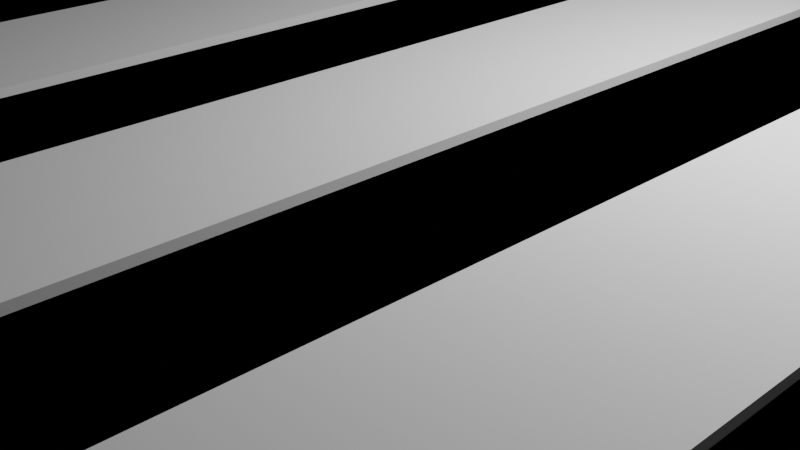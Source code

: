 # Source: Mixer.blend  (saved by Blender 3.0.42; exported with 4.5.12 LTS)
import bpy
from mathutils import Matrix  # noqa: F401  (used for matrix-valued properties, if any)

bpy.ops.wm.read_factory_settings(use_empty=True)
scene = bpy.context.scene
scene.name = 'Scene'

# ---- collections
col_collection = bpy.data.collections.new('Collection'); scene.collection.children.link(col_collection)
col_collection_2 = bpy.data.collections.new('Collection 2'); scene.collection.children.link(col_collection_2)

# ---- world
world_world = bpy.data.worlds.new('World'); scene.world = world_world
world_world.use_nodes = True; world_world.node_tree.nodes.clear()
_N = world_world.node_tree.nodes; _L = world_world.node_tree.links
n0 = _N.new('ShaderNodeOutputWorld'); n0.name = 'World Output'; n0.location = (300, 300)
n1 = _N.new('ShaderNodeBackground'); n1.name = 'Background'; n1.location = (10, 300)
n1.inputs[0].default_value = (0.05088, 0.05088, 0.05088, 1.0)
_L.new(n1.outputs[0], n0.inputs[0])
n0.is_active_output = True
world_world.color = (0.05088, 0.05088, 0.05088)
world_world.use_sun_shadow = False
world_world.sun_shadow_jitter_overblur = 0.0

# ---- cameras
cam_camera = bpy.data.cameras.new('Camera')
cam_camera.clip_end = 100.0
cam_camera.ortho_scale = 7.314

# ---- lights
light_light = bpy.data.lights.new('Light', 'POINT')
light_light.transmission_factor = 0.0
light_light.energy = 1000.0
light_light.shadow_soft_size = 0.1
light_light.shadow_maximum_resolution = 0.006
light_light.use_absolute_resolution = True

# ---- meshes
me_plane = bpy.data.meshes.new('Plane')
me_plane.from_pydata([(-0.859, -7.252, 0.0), (0.859, -7.252, 0.0), (-0.859, 7.252, 0.0), (0.859, 7.252, 0.0), (-0.859, -7.252, 2.077), (0.859, -7.252, 2.077), (-0.859, 7.252, 2.077), (0.859, 7.252, 2.077)], [], [(0, 2, 3, 1), (4, 5, 7, 6), (2, 0, 4, 6), (3, 2, 6, 7), (0, 1, 5, 4), (1, 3, 7, 5)])
_uv = me_plane.uv_layers.new(name='UVMap')
_uv.uv.foreach_set('vector', [0.0, 0.0, 0.0, 1.0, 1.0, 1.0, 1.0, 0.0, 0.0, 0.0, 1.0, 0.0, 1.0, 1.0, 0.0, 1.0, 0.0, 1.0, 0.0, 0.0, 0.0, 0.0, 0.0, 1.0, 1.0, 1.0, 0.0, 1.0, 0.0, 1.0, 1.0, 1.0, 0.0, 0.0, 1.0, 0.0, 1.0, 0.0, 0.0, 0.0, 1.0, 0.0, 1.0, 1.0, 1.0, 1.0, 1.0, 0.0])
me_plane.use_remesh_fix_poles = True
me_plane.use_remesh_preserve_attributes = False
me_plane.update()
me_plane_007 = bpy.data.meshes.new('Plane.007')
me_plane_007.from_pydata([(-6.068, -8.793, 1.999), (-6.767, -8.095, 1.999), (-6.284, -8.759, 1.999), (-6.479, -8.659, 1.999), (-6.633, -8.505, 1.999), (-6.732, -8.31, 1.999), (6.767, -8.095, 1.999), (6.068, -8.793, 1.999), (6.732, -8.31, 1.999), (6.633, -8.505, 1.999), (6.284, -8.759, 1.999), (-6.767, 8.095, 1.999), (-6.068, 8.793, 1.999), (-6.732, 8.31, 1.999), (-6.633, 8.505, 1.999), (-6.479, 8.659, 1.999), (-6.284, 8.759, 1.999), (6.068, 8.793, 1.999), (6.767, 8.095, 1.999), (6.284, 8.759, 1.999), (6.479, 8.659, 1.999), (6.633, 8.505, 1.999), (6.732, 8.31, 1.999), (-6.068, 8.793, 1.694), (-6.767, 8.095, 1.694), (-6.284, 8.759, 1.694), (-6.479, 8.659, 1.694), (-6.633, 8.505, 1.694), (-6.732, 8.31, 1.694), (-6.767, -8.095, 1.694), (-6.068, -8.793, 1.694), (-6.732, -8.31, 1.694), (-6.633, -8.505, 1.694), (-6.479, -8.659, 1.694), (-6.284, -8.759, 1.694), (6.068, -8.793, 1.694), (6.767, -8.095, 1.694), (6.284, -8.759, 1.694), (6.479, -8.659, 1.694), (6.633, -8.505, 1.694), (6.732, -8.31, 1.694), (6.767, 8.095, 1.694), (6.068, 8.793, 1.694), (6.732, 8.31, 1.694), (6.633, 8.505, 1.694), (6.479, 8.659, 1.694), (6.284, 8.759, 1.694), (-6.206, 8.157, 1.999), (-6.206, -8.371, 1.999), (6.206, 8.157, 1.999), (6.206, -8.371, 1.999), (6.481, -8.656, 1.999), (-6.284, -8.759, 4.308), (-6.068, -8.793, 4.308), (-6.479, -8.659, 4.308), (-6.633, -8.505, 4.308), (-6.732, -8.31, 4.308), (-6.767, -8.095, 4.308), (-6.068, 8.793, 4.308), (-6.284, 8.759, 4.308), (-6.479, 8.659, 4.308), (-6.633, 8.505, 4.308), (-6.732, 8.31, 4.308), (-6.767, 8.095, 4.308), (6.767, 8.095, 4.308), (6.732, 8.31, 4.308), (6.633, 8.505, 4.308), (6.479, 8.659, 4.308), (6.284, 8.759, 4.308), (6.068, 8.793, 4.308), (6.732, -8.31, 4.308), (6.767, -8.095, 4.308), (6.633, -8.505, 4.308), (6.481, -8.656, 4.308), (6.068, -8.793, 4.308), (6.284, -8.759, 4.308), (6.397, 7.992, 4.308), (6.397, -7.993, 4.308), (-6.397, 7.992, 4.308), (-6.206, 8.157, 4.308), (-6.397, -7.993, 4.308), (-6.206, -8.371, 4.308), (-5.992, 8.397, 4.308), (-5.992, -8.55, 4.308), (6.206, 8.157, 4.308), (6.206, -8.371, 4.308), (5.992, 8.397, 4.308), (5.992, -8.55, 4.308), (-6.397, 8.397, 4.308), (-6.396, -8.547, 4.308), (6.397, 8.397, 4.308), (6.397, -8.55, 4.308), (-6.397, 7.992, 4.44), (-6.206, 8.157, 4.44), (-6.397, -7.993, 4.44), (-6.206, -8.371, 4.44), (-5.992, -8.55, 4.44), (6.206, 8.157, 4.44), (6.206, -8.371, 4.44), (5.992, -8.55, 4.44), (-6.396, -8.547, 4.44), (5.992, 8.397, 4.44), (-5.992, 8.397, 4.44), (-6.397, 8.397, 4.44), (6.397, 8.397, 4.44), (6.397, 7.992, 4.44), (6.397, -7.993, 4.44), (6.397, -8.55, 4.44)], [], [(0, 7, 35, 30), (9, 51, 73, 72), (18, 6, 71, 64), (6, 18, 41, 36), (17, 12, 23, 42), (0, 30, 34, 2), (2, 34, 33, 3), (3, 33, 32, 4), (4, 32, 31, 5), (5, 31, 29, 1), (23, 12, 16, 25), (25, 16, 15, 26), (26, 15, 14, 27), (27, 14, 13, 28), (28, 13, 11, 24), (41, 18, 22, 43), (43, 22, 21, 44), (44, 21, 20, 45), (45, 20, 19, 46), (46, 19, 17, 42), (6, 36, 40, 8), (8, 40, 39, 9), (9, 39, 38, 51), (51, 38, 37, 10), (10, 37, 35, 7), (11, 1, 29, 24), (50, 49, 84, 85), (13, 14, 61, 62), (50, 48, 47, 49), (0, 2, 52, 53), (12, 17, 69, 58), (20, 21, 66, 67), (48, 50, 85, 81), (5, 1, 57, 56), (7, 0, 53, 74), (49, 47, 79, 84), (8, 9, 72, 70), (14, 15, 60, 61), (1, 11, 63, 57), (21, 22, 65, 66), (4, 5, 56, 55), (47, 48, 81, 79), (6, 8, 70, 71), (15, 16, 59, 60), (10, 7, 74, 75), (22, 18, 64, 65), (3, 4, 55, 54), (17, 19, 68, 69), (51, 10, 75, 73), (30, 35, 37, 38, 39, 40, 36, 41, 43, 44, 45, 46, 42, 23, 25, 26, 27, 28, 24, 29, 31, 32, 33, 34), (88, 61, 60), (91, 77, 73), (80, 57, 63, 78), (80, 89, 55, 56, 57), (86, 82, 58, 69), (89, 80, 94, 100), (81, 85, 98, 95), (90, 86, 69, 68, 67), (73, 77, 71, 70, 72), (77, 91, 107, 106), (82, 88, 60, 59, 58), (83, 89, 100, 96), (84, 79, 93, 97), (80, 78, 92, 94), (82, 86, 101, 102), (78, 63, 62, 61, 88), (71, 77, 76, 64), (64, 76, 90, 66, 65), (66, 90, 67), (90, 76, 105, 104), (74, 53, 83, 87), (75, 74, 87, 91, 73), (53, 52, 54, 83), (54, 55, 89, 83), (19, 20, 67, 68), (11, 13, 62, 63), (2, 3, 54, 52), (16, 12, 58, 59), (99, 96, 95, 98), (106, 98, 97, 105), (95, 94, 92, 93), (96, 100, 94, 95), (93, 92, 103, 102), (97, 93, 102, 101), (105, 97, 101, 104), (107, 99, 98, 106), (85, 84, 97, 98), (86, 90, 104, 101), (87, 83, 96, 99), (79, 81, 95, 93), (78, 88, 103, 92), (91, 87, 99, 107), (76, 77, 106, 105), (88, 82, 102, 103)])
_uv = me_plane_007.uv_layers.new(name='UVMap')
_uv.uv.foreach_set('vector', [0.05159, 0.0, 0.9484, 0.0, 0.9484, 0.0, 0.05159, 0.0, 0.9967, 0.01637, 0.9787, 0.002528, 0.9787, 0.002528, 0.9967, 0.01637, 1.0, 0.9603, 1.0, 0.0397, 1.0, 0.0397, 1.0, 0.9603, 1.0, 0.0397, 1.0, 0.9603, 1.0, 0.9603, 1.0, 0.0397, 0.9484, 1.0, 0.05159, 1.0, 0.05159, 1.0, 0.9484, 1.0, 0.05159, 0.0, 0.05159, 0.0, 0.03565, 0.0006477, 0.03565, 0.0006477, 0.03565, 0.0006477, 0.03565, 0.0006477, 0.02127, 0.002528, 0.02127, 0.002528, 0.02127, 0.002528, 0.02127, 0.002528, 0.003284, 0.01637, 0.003284, 0.01637, 0.003284, 0.01637, 0.003284, 0.01637, 0.0008417, 0.02743, 0.0008417, 0.02743, 0.0008417, 0.02743, 0.0008417, 0.02743, 0.0, 0.0397, 0.0, 0.0397, 0.05159, 1.0, 0.05159, 1.0, 0.03565, 0.9994, 0.03565, 0.9994, 0.03565, 0.9994, 0.03565, 0.9994, 0.02127, 0.9975, 0.02127, 0.9975, 0.02127, 0.9975, 0.02127, 0.9975, 0.003284, 0.9836, 0.003284, 0.9836, 0.003284, 0.9836, 0.003284, 0.9836, 0.0008417, 0.9726, 0.0008417, 0.9726, 0.0008417, 0.9726, 0.0008417, 0.9726, 0.0, 0.9603, 0.0, 0.9603, 1.0, 0.9603, 1.0, 0.9603, 0.9992, 0.9726, 0.9992, 0.9726, 0.9992, 0.9726, 0.9992, 0.9726, 0.9967, 0.9836, 0.9967, 0.9836, 0.9967, 0.9836, 0.9967, 0.9836, 0.9787, 0.9975, 0.9787, 0.9975, 0.9787, 0.9975, 0.9787, 0.9975, 0.9644, 0.9994, 0.9644, 0.9994, 0.9644, 0.9994, 0.9644, 0.9994, 0.9484, 1.0, 0.9484, 1.0, 1.0, 0.0397, 1.0, 0.0397, 0.9992, 0.02743, 0.9992, 0.02743, 0.9992, 0.02743, 0.9992, 0.02743, 0.9967, 0.01637, 0.9967, 0.01637, 0.9967, 0.01637, 0.9967, 0.01637, 0.9787, 0.002528, 0.9787, 0.002528, 0.9787, 0.002528, 0.9787, 0.002528, 0.9644, 0.0006477, 0.9644, 0.0006477, 0.9644, 0.0006477, 0.9644, 0.0006477, 0.9484, 0.0, 0.9484, 0.0, 0.0, 0.9603, 0.0, 0.0397, 0.0, 0.0397, 0.0, 0.9603, 0.9484, 0.0397, 0.9484, 0.9603, 0.9484, 0.9603, 0.9484, 0.0397, 0.0008417, 0.9726, 0.003284, 0.9836, 0.003284, 0.9836, 0.0008417, 0.9726, 0.9484, 0.0397, 0.05159, 0.0397, 0.05159, 0.9603, 0.9484, 0.9603, 0.05159, 0.0, 0.03565, 0.0006477, 0.03565, 0.0006477, 0.05159, 0.0, 0.05159, 1.0, 0.9484, 1.0, 0.9484, 1.0, 0.05159, 1.0, 0.9787, 0.9975, 0.9967, 0.9836, 0.9967, 0.9836, 0.9787, 0.9975, 0.05159, 0.0397, 0.9484, 0.0397, 0.9484, 0.0397, 0.05159, 0.0397, 0.0008417, 0.02743, 0.0, 0.0397, 0.0, 0.0397, 0.0008417, 0.02743, 0.9484, 0.0, 0.05159, 0.0, 0.05159, 0.0, 0.9484, 0.0, 0.9484, 0.9603, 0.05159, 0.9603, 0.05159, 0.9603, 0.9484, 0.9603, 0.9992, 0.02743, 0.9967, 0.01637, 0.9967, 0.01637, 0.9992, 0.02743, 0.003284, 0.9836, 0.02127, 0.9975, 0.02127, 0.9975, 0.003284, 0.9836, 0.0, 0.0397, 0.0, 0.9603, 0.0, 0.9603, 0.0, 0.0397, 0.9967, 0.9836, 0.9992, 0.9726, 0.9992, 0.9726, 0.9967, 0.9836, 0.003284, 0.01637, 0.0008417, 0.02743, 0.0008417, 0.02743, 0.003284, 0.01637, 0.05159, 0.9603, 0.05159, 0.0397, 0.05159, 0.0397, 0.05159, 0.9603, 1.0, 0.0397, 0.9992, 0.02743, 0.9992, 0.02743, 1.0, 0.0397, 0.02127, 0.9975, 0.03565, 0.9994, 0.03565, 0.9994, 0.02127, 0.9975, 0.9644, 0.0006477, 0.9484, 0.0, 0.9484, 0.0, 0.9644, 0.0006477, 0.9992, 0.9726, 1.0, 0.9603, 1.0, 0.9603, 0.9992, 0.9726, 0.02127, 0.002528, 0.003284, 0.01637, 0.003284, 0.01637, 0.02127, 0.002528, 0.9484, 1.0, 0.9644, 0.9994, 0.9644, 0.9994, 0.9484, 1.0, 0.9787, 0.002528, 0.9644, 0.0006477, 0.9644, 0.0006477, 0.9787, 0.002528, 0.05159, 0.0, 0.9484, 0.0, 0.9644, 0.0006477, 0.9787, 0.002528, 0.9967, 0.01637, 0.9992, 0.02743, 1.0, 0.0397, 1.0, 0.9603, 0.9992, 0.9726, 0.9967, 0.9836, 0.9787, 0.9975, 0.9644, 0.9994, 0.9484, 1.0, 0.05159, 1.0, 0.03565, 0.9994, 0.02127, 0.9975, 0.003284, 0.9836, 0.0008417, 0.9726, 0.0, 0.9603, 0.0, 0.0397, 0.0008417, 0.02743, 0.003284, 0.01637, 0.02127, 0.002528, 0.03565, 0.0006477, 0.02127, 0.9873, 0.003284, 0.9836, 0.02127, 0.9975, 0.9787, 0.002528, 0.9787, 0.0397, 0.9787, 0.002528, 0.02127, 0.0397, 0.0, 0.0397, 0.0, 0.9603, 0.02127, 0.9603, 0.02127, 0.0397, 0.02127, 0.002528, 0.003284, 0.01637, 0.0008417, 0.02743, 0.0, 0.0397, 0.9484, 0.9836, 0.05159, 0.9836, 0.05159, 1.0, 0.9484, 1.0, 0.02127, 0.002528, 0.02127, 0.0397, 0.02127, 0.0397, 0.02127, 0.002528, 0.05159, 0.0397, 0.9484, 0.0397, 0.9484, 0.0397, 0.05159, 0.0397, 0.9835, 0.9836, 0.9484, 0.9836, 0.9484, 1.0, 0.9644, 0.9994, 0.9787, 0.9975, 0.9787, 0.002528, 0.9787, 0.0397, 1.0, 0.0397, 0.9992, 0.02743, 0.9967, 0.01637, 0.9787, 0.0397, 0.9787, 0.002528, 0.9787, 0.002528, 0.9787, 0.0397, 0.05159, 0.9836, 0.02127, 0.9873, 0.02127, 0.9975, 0.03565, 0.9994, 0.05159, 1.0, 0.05159, 0.007583, 0.02127, 0.002528, 0.02127, 0.002528, 0.05159, 0.007583, 0.9484, 0.9603, 0.05159, 0.9603, 0.05159, 0.9603, 0.9484, 0.9603, 0.02127, 0.0397, 0.02127, 0.9603, 0.02127, 0.9603, 0.02127, 0.0397, 0.05159, 0.9836, 0.9484, 0.9836, 0.9484, 0.9836, 0.05159, 0.9836, 0.02127, 0.9603, 0.0, 0.9603, 0.0008417, 0.9726, 0.003284, 0.9836, 0.02127, 0.9873, 1.0, 0.0397, 0.9787, 0.0397, 0.9787, 0.9603, 1.0, 0.9603, 1.0, 0.9603, 0.9787, 0.9603, 0.9835, 0.9836, 0.9967, 0.9836, 0.9992, 0.9726, 0.9967, 0.9836, 0.9835, 0.9836, 0.9787, 0.9975, 0.9835, 0.9836, 0.9787, 0.9603, 0.9787, 0.9603, 0.9835, 0.9836, 0.9484, 0.0, 0.05159, 0.0, 0.05159, 0.007583, 0.9484, 0.007583, 0.9644, 0.0006477, 0.9484, 0.0, 0.9484, 0.007583, 0.9787, 0.002528, 0.9787, 0.002528, 0.05159, 0.0, 0.03565, 0.0006477, 0.02127, 0.002528, 0.05159, 0.007583, 0.02127, 0.002528, 0.003284, 0.01637, 0.02127, 0.002528, 0.05159, 0.007583, 0.9644, 0.9994, 0.9787, 0.9975, 0.9787, 0.9975, 0.9644, 0.9994, 0.0, 0.9603, 0.0008417, 0.9726, 0.0008417, 0.9726, 0.0, 0.9603, 0.03565, 0.0006477, 0.02127, 0.002528, 0.02127, 0.002528, 0.03565, 0.0006477, 0.03565, 0.9994, 0.05159, 1.0, 0.05159, 1.0, 0.03565, 0.9994, 0.9484, 0.007583, 0.05159, 0.007583, 0.05159, 0.0397, 0.9484, 0.0397, 0.9787, 0.0397, 0.9484, 0.0397, 0.9484, 0.9603, 0.9787, 0.9603, 0.05159, 0.0397, 0.02127, 0.0397, 0.02127, 0.9603, 0.05159, 0.9603, 0.05159, 0.007583, 0.02127, 0.002528, 0.02127, 0.0397, 0.05159, 0.0397, 0.05159, 0.9603, 0.02127, 0.9603, 0.02127, 0.9873, 0.05159, 0.9836, 0.9484, 0.9603, 0.05159, 0.9603, 0.05159, 0.9836, 0.9484, 0.9836, 0.9787, 0.9603, 0.9484, 0.9603, 0.9484, 0.9836, 0.9835, 0.9836, 0.9787, 0.002528, 0.9484, 0.007583, 0.9484, 0.0397, 0.9787, 0.0397, 0.9484, 0.0397, 0.9484, 0.9603, 0.9484, 0.9603, 0.9484, 0.0397, 0.9484, 0.9836, 0.9835, 0.9836, 0.9835, 0.9836, 0.9484, 0.9836, 0.9484, 0.007583, 0.05159, 0.007583, 0.05159, 0.007583, 0.9484, 0.007583, 0.05159, 0.9603, 0.05159, 0.0397, 0.05159, 0.0397, 0.05159, 0.9603, 0.02127, 0.9603, 0.02127, 0.9873, 0.02127, 0.9873, 0.02127, 0.9603, 0.9787, 0.002528, 0.9484, 0.007583, 0.9484, 0.007583, 0.9787, 0.002528, 0.9787, 0.9603, 0.9787, 0.0397, 0.9787, 0.0397, 0.9787, 0.9603, 0.02127, 0.9873, 0.05159, 0.9836, 0.05159, 0.9836, 0.02127, 0.9873])
me_plane_007.use_remesh_fix_poles = True
me_plane_007.use_remesh_preserve_attributes = False
me_plane_007.update()
me_plane_006 = bpy.data.meshes.new('Plane.006')
me_plane_006.from_pydata([(-6.068, -8.793, 1.999), (-6.767, -8.095, 1.999), (-6.284, -8.759, 1.999), (-6.479, -8.659, 1.999), (-6.633, -8.505, 1.999), (-6.732, -8.31, 1.999), (6.767, -8.095, 1.999), (6.068, -8.793, 1.999), (6.732, -8.31, 1.999), (6.633, -8.505, 1.999), (6.479, -8.659, 1.999), (6.284, -8.759, 1.999), (-6.767, 8.095, 1.999), (-6.068, 8.793, 1.999), (-6.732, 8.31, 1.999), (-6.633, 8.505, 1.999), (-6.479, 8.659, 1.999), (-6.284, 8.759, 1.999), (6.068, 8.793, 1.999), (6.767, 8.095, 1.999), (6.284, 8.759, 1.999), (6.479, 8.659, 1.999), (6.633, 8.505, 1.999), (6.732, 8.31, 1.999), (-6.068, 8.793, 1.694), (-6.767, 8.095, 1.694), (-6.284, 8.759, 1.694), (-6.479, 8.659, 1.694), (-6.633, 8.505, 1.694), (-6.732, 8.31, 1.694), (-6.767, -8.095, 1.694), (-6.068, -8.793, 1.694), (-6.732, -8.31, 1.694), (-6.633, -8.505, 1.694), (-6.479, -8.659, 1.694), (-6.284, -8.759, 1.694), (6.068, -8.793, 1.694), (6.767, -8.095, 1.694), (6.284, -8.759, 1.694), (6.479, -8.659, 1.694), (6.633, -8.505, 1.694), (6.732, -8.31, 1.694), (6.767, 8.095, 1.694), (6.068, 8.793, 1.694), (6.732, 8.31, 1.694), (6.633, 8.505, 1.694), (6.479, 8.659, 1.694), (6.284, 8.759, 1.694)], [], [(0, 7, 36, 31), (0, 2, 3, 4, 5, 1, 12, 14, 15, 16, 17, 13, 18, 20, 21, 22, 23, 19, 6, 8, 9, 10, 11, 7), (30, 32, 33, 34, 35, 31, 36, 38, 39, 40, 41, 37, 42, 44, 45, 46, 47, 43, 24, 26, 27, 28, 29, 25), (6, 19, 42, 37), (18, 13, 24, 43), (0, 31, 35, 2), (2, 35, 34, 3), (3, 34, 33, 4), (4, 33, 32, 5), (5, 32, 30, 1), (24, 13, 17, 26), (26, 17, 16, 27), (27, 16, 15, 28), (28, 15, 14, 29), (29, 14, 12, 25), (42, 19, 23, 44), (44, 23, 22, 45), (45, 22, 21, 46), (46, 21, 20, 47), (47, 20, 18, 43), (6, 37, 41, 8), (8, 41, 40, 9), (9, 40, 39, 10), (10, 39, 38, 11), (11, 38, 36, 7), (12, 1, 30, 25)])
_uv = me_plane_006.uv_layers.new(name='UVMap')
_uv.uv.foreach_set('vector', [0.05159, 0.0, 0.9484, 0.0, 0.9484, 0.0, 0.05159, 0.0, 0.05159, 0.0, 0.03565, 0.0006477, 0.02127, 0.002528, 0.003284, 0.01637, 0.0008417, 0.02743, 0.0, 0.0397, 0.0, 0.9603, 0.0008417, 0.9726, 0.003284, 0.9836, 0.02127, 0.9975, 0.03565, 0.9994, 0.05159, 1.0, 0.9484, 1.0, 0.9644, 0.9994, 0.9787, 0.9975, 0.9967, 0.9836, 0.9992, 0.9726, 1.0, 0.9603, 1.0, 0.0397, 0.9992, 0.02743, 0.9967, 0.01637, 0.9787, 0.002528, 0.9644, 0.0006477, 0.9484, 0.0, 0.0, 0.0397, 0.0008417, 0.02743, 0.003284, 0.01637, 0.02127, 0.002528, 0.03565, 0.0006477, 0.05159, 0.0, 0.9484, 0.0, 0.9644, 0.0006477, 0.9787, 0.002528, 0.9967, 0.01637, 0.9992, 0.02743, 1.0, 0.0397, 1.0, 0.9603, 0.9992, 0.9726, 0.9967, 0.9836, 0.9787, 0.9975, 0.9644, 0.9994, 0.9484, 1.0, 0.05159, 1.0, 0.03565, 0.9994, 0.02127, 0.9975, 0.003284, 0.9836, 0.0008417, 0.9726, 0.0, 0.9603, 1.0, 0.0397, 1.0, 0.9603, 1.0, 0.9603, 1.0, 0.0397, 0.9484, 1.0, 0.05159, 1.0, 0.05159, 1.0, 0.9484, 1.0, 0.05159, 0.0, 0.05159, 0.0, 0.03565, 0.0006477, 0.03565, 0.0006477, 0.03565, 0.0006477, 0.03565, 0.0006477, 0.02127, 0.002528, 0.02127, 0.002528, 0.02127, 0.002528, 0.02127, 0.002528, 0.003284, 0.01637, 0.003284, 0.01637, 0.003284, 0.01637, 0.003284, 0.01637, 0.0008417, 0.02743, 0.0008417, 0.02743, 0.0008417, 0.02743, 0.0008417, 0.02743, 0.0, 0.0397, 0.0, 0.0397, 0.05159, 1.0, 0.05159, 1.0, 0.03565, 0.9994, 0.03565, 0.9994, 0.03565, 0.9994, 0.03565, 0.9994, 0.02127, 0.9975, 0.02127, 0.9975, 0.02127, 0.9975, 0.02127, 0.9975, 0.003284, 0.9836, 0.003284, 0.9836, 0.003284, 0.9836, 0.003284, 0.9836, 0.0008417, 0.9726, 0.0008417, 0.9726, 0.0008417, 0.9726, 0.0008417, 0.9726, 0.0, 0.9603, 0.0, 0.9603, 1.0, 0.9603, 1.0, 0.9603, 0.9992, 0.9726, 0.9992, 0.9726, 0.9992, 0.9726, 0.9992, 0.9726, 0.9967, 0.9836, 0.9967, 0.9836, 0.9967, 0.9836, 0.9967, 0.9836, 0.9787, 0.9975, 0.9787, 0.9975, 0.9787, 0.9975, 0.9787, 0.9975, 0.9644, 0.9994, 0.9644, 0.9994, 0.9644, 0.9994, 0.9644, 0.9994, 0.9484, 1.0, 0.9484, 1.0, 1.0, 0.0397, 1.0, 0.0397, 0.9992, 0.02743, 0.9992, 0.02743, 0.9992, 0.02743, 0.9992, 0.02743, 0.9967, 0.01637, 0.9967, 0.01637, 0.9967, 0.01637, 0.9967, 0.01637, 0.9787, 0.002528, 0.9787, 0.002528, 0.9787, 0.002528, 0.9787, 0.002528, 0.9644, 0.0006477, 0.9644, 0.0006477, 0.9644, 0.0006477, 0.9644, 0.0006477, 0.9484, 0.0, 0.9484, 0.0, 0.0, 0.9603, 0.0, 0.0397, 0.0, 0.0397, 0.0, 0.9603])
me_plane_006.use_remesh_fix_poles = True
me_plane_006.use_remesh_preserve_attributes = False
me_plane_006.update()
me_plane_010 = bpy.data.meshes.new('Plane.010')
me_plane_010.from_pydata([(-6.068, -8.793, 1.999), (-6.767, -8.095, 1.999), (-6.284, -8.759, 1.999), (-6.479, -8.659, 1.999), (-6.633, -8.505, 1.999), (-6.732, -8.31, 1.999), (6.767, -8.095, 1.999), (6.068, -8.793, 1.999), (6.732, -8.31, 1.999), (6.633, -8.505, 1.999), (6.479, -8.659, 1.999), (6.284, -8.759, 1.999), (-6.767, 8.095, 1.999), (-6.068, 8.793, 1.999), (-6.732, 8.31, 1.999), (-6.633, 8.505, 1.999), (-6.479, 8.659, 1.999), (-6.284, 8.759, 1.999), (6.068, 8.793, 1.999), (6.767, 8.095, 1.999), (6.284, 8.759, 1.999), (6.479, 8.659, 1.999), (6.633, 8.505, 1.999), (6.732, 8.31, 1.999), (-6.068, 8.793, 1.694), (-6.767, 8.095, 1.694), (-6.284, 8.759, 1.694), (-6.479, 8.659, 1.694), (-6.633, 8.505, 1.694), (-6.732, 8.31, 1.694), (-6.767, -8.095, 1.694), (-6.068, -8.793, 1.694), (-6.732, -8.31, 1.694), (-6.633, -8.505, 1.694), (-6.479, -8.659, 1.694), (-6.284, -8.759, 1.694), (6.068, -8.793, 1.694), (6.767, -8.095, 1.694), (6.284, -8.759, 1.694), (6.479, -8.659, 1.694), (6.633, -8.505, 1.694), (6.732, -8.31, 1.694), (6.767, 8.095, 1.694), (6.068, 8.793, 1.694), (6.732, 8.31, 1.694), (6.633, 8.505, 1.694), (6.479, 8.659, 1.694), (6.284, 8.759, 1.694), (-5.505, -7.252, 1.999), (-2.412, -7.252, 1.999), (-3.787, -7.252, 1.999), (0.68, -7.252, 1.999), (-0.6944, -7.252, 1.999), (3.772, -7.252, 1.999), (2.398, -7.252, 1.999), (-5.505, 7.252, 1.999), (-3.787, 7.252, 1.999), (-0.6944, 7.252, 1.999), (-2.412, 7.252, 1.999), (2.398, 7.252, 1.999), (3.772, 7.252, 1.999), (5.49, 7.252, 1.999), (5.49, -7.252, 1.999), (0.68, 7.252, 1.999), (-5.505, -7.252, 1.694), (-2.412, -7.252, 1.694), (-3.787, -7.252, 1.694), (0.68, -7.252, 1.694), (-0.6944, -7.252, 1.694), (3.772, -7.252, 1.694), (2.398, -7.252, 1.694), (-5.505, 7.252, 1.694), (-3.787, 7.252, 1.694), (-0.6944, 7.252, 1.694), (0.68, 7.252, 1.694), (-2.412, 7.252, 1.694), (3.772, 7.252, 1.694), (2.398, 7.252, 1.694), (5.49, 7.252, 1.694), (5.49, -7.252, 1.694), (-6.397, 7.994, 1.816), (-6.16, 8.097, 1.815), (-6.397, -7.991, 1.816), (-6.16, -8.308, 1.815), (-5.992, -8.548, 1.816), (6.16, 8.097, 1.815), (6.16, -8.308, 1.815), (5.992, -8.548, 1.816), (-6.396, -8.545, 1.816), (5.992, 8.399, 1.816), (-5.992, 8.399, 1.816), (-6.397, 8.399, 1.816), (6.397, 8.399, 1.816), (6.397, 7.994, 1.816), (6.397, -7.991, 1.816), (6.397, -8.548, 1.816), (-6.16, 7.662, 1.694), (-6.397, 7.848, 1.694), (-6.396, -8.545, 1.694), (-6.397, -7.991, 1.694), (-6.16, -8.308, 1.694), (6.173, -8.548, 1.694), (5.992, -8.548, 1.694), (6.034, -8.308, 1.694), (6.16, -8.308, 1.694), (6.397, -7.991, 1.694), (6.397, -8.548, 1.694), (-5.992, -8.548, 1.694), (6.16, 8.097, 1.694), (-6.16, 8.097, 1.694), (-6.397, 7.994, 1.694), (-5.992, 8.399, 1.694), (5.992, 8.399, 1.694), (6.397, 8.399, 1.694), (6.397, 7.994, 1.694), (-6.397, 8.399, 1.694)], [], [(0, 31, 36, 7), (3, 2, 0, 7, 62, 53, 54, 51, 63, 57, 52, 49, 50, 48, 55, 14, 12, 1, 5, 4), (22, 21, 20, 18, 13, 17, 16, 15, 14, 55, 56, 50, 49, 58, 57, 63, 59, 54, 53, 60, 61, 62, 7, 11, 10, 9, 8, 6, 19, 23), (71, 64, 66, 72, 75, 65, 68, 73, 74, 67, 70, 77, 76, 69, 79, 103, 100, 96), (38, 36, 31, 35, 34, 33, 32, 30, 25, 97, 99, 98, 107, 102, 101), (25, 29, 28, 27, 26, 24, 43, 47, 46, 45, 44, 42, 37, 41, 40, 39, 38, 101, 106, 105, 114, 113, 112, 111, 115, 110, 97), (103, 79, 78, 76, 77, 74, 73, 75, 72, 71, 96, 109, 108, 104), (6, 37, 42, 19), (18, 43, 24, 13), (0, 2, 35, 31), (2, 3, 34, 35), (3, 4, 33, 34), (4, 5, 32, 33), (5, 1, 30, 32), (24, 26, 17, 13), (26, 27, 16, 17), (27, 28, 15, 16), (28, 29, 14, 15), (29, 25, 12, 14), (42, 44, 23, 19), (44, 45, 22, 23), (45, 46, 21, 22), (46, 47, 20, 21), (47, 43, 18, 20), (6, 8, 41, 37), (8, 9, 40, 41), (9, 10, 39, 40), (10, 11, 38, 39), (11, 7, 36, 38), (12, 25, 30, 1), (71, 55, 48, 64), (72, 56, 55, 71), (48, 50, 66, 64), (50, 56, 72, 66), (75, 58, 49, 65), (73, 57, 58, 75), (49, 52, 68, 65), (52, 57, 73, 68), (74, 63, 51, 67), (77, 59, 63, 74), (51, 54, 70, 67), (54, 59, 77, 70), (76, 60, 53, 69), (78, 61, 60, 76), (53, 62, 79, 69), (62, 61, 78, 79), (99, 82, 88, 98), (104, 86, 83, 100, 103), (106, 95, 94, 105), (88, 84, 107, 98), (81, 85, 108, 109), (110, 80, 82, 99, 97), (112, 89, 90, 111), (114, 93, 92, 113), (87, 84, 83, 86), (94, 86, 85, 93), (83, 82, 80, 81), (83, 84, 88, 82), (81, 80, 91, 90), (85, 81, 90, 89), (93, 85, 89, 92), (95, 87, 86, 94), (108, 85, 86, 104), (113, 92, 89, 112), (107, 84, 87, 102), (100, 83, 81, 109, 96), (115, 91, 80, 110), (87, 95, 106, 101, 102), (94, 93, 114, 105), (111, 90, 91, 115)])
_uv = me_plane_010.uv_layers.new(name='UVMap')
_uv.uv.foreach_set('vector', [0.05159, 0.0, 0.05159, 0.0, 0.9484, 0.0, 0.9484, 0.0, 0.02127, 0.002528, 0.03565, 0.0006477, 0.05159, 0.0, 0.9484, 0.0, 0.9059, 0.08743, 0.7788, 0.08754, 0.6772, 0.08757, 0.5503, 0.08759, 0.5503, 0.9124, 0.4487, 0.9124, 0.4487, 0.08759, 0.3217, 0.08757, 0.2201, 0.08754, 0.093, 0.08743, 0.093, 0.9126, 0.0008417, 0.9726, 0.0, 0.9603, 0.0, 0.0397, 0.0008417, 0.02743, 0.003284, 0.01637, 0.9967, 0.9836, 0.9787, 0.9975, 0.9644, 0.9994, 0.9484, 1.0, 0.05159, 1.0, 0.03565, 0.9994, 0.02127, 0.9975, 0.003284, 0.9836, 0.0008417, 0.9726, 0.093, 0.9126, 0.2201, 0.9125, 0.2201, 0.08754, 0.3217, 0.08757, 0.3217, 0.9124, 0.4487, 0.9124, 0.5503, 0.9124, 0.6772, 0.9124, 0.6772, 0.08757, 0.7788, 0.08754, 0.7788, 0.9125, 0.9059, 0.9126, 0.9059, 0.08743, 0.9484, 0.0, 0.9644, 0.0006477, 0.9787, 0.002528, 0.9967, 0.01637, 0.9992, 0.02743, 1.0, 0.0397, 1.0, 0.9603, 0.9992, 0.9726, 0.093, 0.9126, 0.093, 0.08743, 0.2201, 0.08754, 0.2201, 0.9125, 0.3217, 0.9124, 0.3217, 0.08757, 0.4487, 0.08759, 0.4487, 0.9124, 0.5503, 0.9124, 0.5503, 0.08759, 0.6772, 0.08757, 0.6772, 0.9124, 0.7788, 0.9125, 0.7788, 0.08754, 0.9059, 0.08743, 0.9492, 0.02308, 0.04049, 0.02306, 0.04135, 0.9391, 0.9644, 0.0006477, 0.9484, 0.0, 0.05159, 0.0, 0.03565, 0.0006477, 0.02127, 0.002528, 0.003284, 0.01637, 0.0008417, 0.02743, 0.0, 0.0397, 0.0, 0.9603, 0.02726, 0.9463, 0.0266, 0.04527, 0.02612, 0.01153, 0.05696, 0.01339, 0.9428, 0.0132, 0.9562, 0.01276, 0.0, 0.9603, 0.0008417, 0.9726, 0.003284, 0.9836, 0.02127, 0.9975, 0.03565, 0.9994, 0.05159, 1.0, 0.9484, 1.0, 0.9644, 0.9994, 0.9787, 0.9975, 0.9967, 0.9836, 0.9992, 0.9726, 1.0, 0.9603, 1.0, 0.0397, 0.9992, 0.02743, 0.9967, 0.01637, 0.9787, 0.002528, 0.9644, 0.0006477, 0.9562, 0.01276, 0.9737, 0.01156, 0.9733, 0.04507, 0.9734, 0.9549, 0.9746, 0.9789, 0.9432, 0.9782, 0.05681, 0.9781, 0.02562, 0.9788, 0.027, 0.9547, 0.02726, 0.9463, 0.9492, 0.02308, 0.9059, 0.08743, 0.9059, 0.9126, 0.7788, 0.9125, 0.6772, 0.9124, 0.5503, 0.9124, 0.4487, 0.9124, 0.3217, 0.9124, 0.2201, 0.9125, 0.093, 0.9126, 0.04135, 0.9391, 0.04079, 0.9644, 0.9594, 0.9646, 0.9589, 0.02295, 1.0, 0.0397, 1.0, 0.0397, 1.0, 0.9603, 1.0, 0.9603, 0.9484, 1.0, 0.9484, 1.0, 0.05159, 1.0, 0.05159, 1.0, 0.05159, 0.0, 0.03565, 0.0006477, 0.03565, 0.0006477, 0.05159, 0.0, 0.03565, 0.0006477, 0.02127, 0.002528, 0.02127, 0.002528, 0.03565, 0.0006477, 0.02127, 0.002528, 0.003284, 0.01637, 0.003284, 0.01637, 0.02127, 0.002528, 0.003284, 0.01637, 0.0008417, 0.02743, 0.0008417, 0.02743, 0.003284, 0.01637, 0.0008417, 0.02743, 0.0, 0.0397, 0.0, 0.0397, 0.0008417, 0.02743, 0.05159, 1.0, 0.03565, 0.9994, 0.03565, 0.9994, 0.05159, 1.0, 0.03565, 0.9994, 0.02127, 0.9975, 0.02127, 0.9975, 0.03565, 0.9994, 0.02127, 0.9975, 0.003284, 0.9836, 0.003284, 0.9836, 0.02127, 0.9975, 0.003284, 0.9836, 0.0008417, 0.9726, 0.0008417, 0.9726, 0.003284, 0.9836, 0.0008417, 0.9726, 0.0, 0.9603, 0.0, 0.9603, 0.0008417, 0.9726, 1.0, 0.9603, 0.9992, 0.9726, 0.9992, 0.9726, 1.0, 0.9603, 0.9992, 0.9726, 0.9967, 0.9836, 0.9967, 0.9836, 0.9992, 0.9726, 0.9967, 0.9836, 0.9787, 0.9975, 0.9787, 0.9975, 0.9967, 0.9836, 0.9787, 0.9975, 0.9644, 0.9994, 0.9644, 0.9994, 0.9787, 0.9975, 0.9644, 0.9994, 0.9484, 1.0, 0.9484, 1.0, 0.9644, 0.9994, 1.0, 0.0397, 0.9992, 0.02743, 0.9992, 0.02743, 1.0, 0.0397, 0.9992, 0.02743, 0.9967, 0.01637, 0.9967, 0.01637, 0.9992, 0.02743, 0.9967, 0.01637, 0.9787, 0.002528, 0.9787, 0.002528, 0.9967, 0.01637, 0.9787, 0.002528, 0.9644, 0.0006477, 0.9644, 0.0006477, 0.9787, 0.002528, 0.9644, 0.0006477, 0.9484, 0.0, 0.9484, 0.0, 0.9644, 0.0006477, 0.0, 0.9603, 0.0, 0.9603, 0.0, 0.0397, 0.0, 0.0397, 0.0, 1.0, 0.0, 1.0, 0.0, 0.0, 0.0, 0.0, 1.0, 1.0, 1.0, 1.0, 0.0, 1.0, 0.0, 1.0, 0.0, 0.0, 1.0, 0.0, 1.0, 0.0, 0.0, 0.0, 1.0, 0.0, 1.0, 1.0, 1.0, 1.0, 1.0, 0.0, 0.0, 1.0, 0.0, 1.0, 0.0, 0.0, 0.0, 0.0, 1.0, 1.0, 1.0, 1.0, 0.0, 1.0, 0.0, 1.0, 0.0, 0.0, 1.0, 0.0, 1.0, 0.0, 0.0, 0.0, 1.0, 0.0, 1.0, 1.0, 1.0, 1.0, 1.0, 0.0, 0.0, 1.0, 0.0, 1.0, 0.0, 0.0, 0.0, 0.0, 1.0, 1.0, 1.0, 1.0, 0.0, 1.0, 0.0, 1.0, 0.0, 0.0, 1.0, 0.0, 1.0, 0.0, 0.0, 0.0, 1.0, 0.0, 1.0, 1.0, 1.0, 1.0, 1.0, 0.0, 0.0, 1.0, 0.0, 1.0, 0.0, 0.0, 0.0, 0.0, 1.0, 1.0, 1.0, 1.0, 0.0, 1.0, 0.0, 1.0, 0.0, 0.0, 1.0, 0.0, 1.0, 0.0, 0.0, 0.0, 1.0, 0.0, 1.0, 1.0, 1.0, 1.0, 1.0, 0.0, 0.02127, 0.0397, 0.02127, 0.0397, 0.02127, 0.002528, 0.02127, 0.002528, 0.9484, 0.0397, 0.9484, 0.0397, 0.05159, 0.0397, 0.05159, 0.0397, 0.9393, 0.0397, 0.9787, 0.002528, 0.9787, 0.002528, 0.9787, 0.0397, 0.9787, 0.0397, 0.02127, 0.002528, 0.05159, 0.007583, 0.05159, 0.007583, 0.02127, 0.002528, 0.05159, 0.9603, 0.9484, 0.9603, 0.9484, 0.9603, 0.05159, 0.9603, 0.02127, 0.9603, 0.02127, 0.9603, 0.02127, 0.0397, 0.02127, 0.0397, 0.02127, 0.9519, 0.9484, 0.9836, 0.9484, 0.9836, 0.05159, 0.9836, 0.05159, 0.9836, 0.9787, 0.9603, 0.9787, 0.9603, 0.9835, 0.9836, 0.9835, 0.9836, 0.9484, 0.007583, 0.05159, 0.007583, 0.05159, 0.0397, 0.9484, 0.0397, 0.9787, 0.0397, 0.9484, 0.0397, 0.9484, 0.9603, 0.9787, 0.9603, 0.05159, 0.0397, 0.02127, 0.0397, 0.02127, 0.9603, 0.05159, 0.9603, 0.05159, 0.0397, 0.05159, 0.007583, 0.02127, 0.002528, 0.02127, 0.0397, 0.05159, 0.9603, 0.02127, 0.9603, 0.02127, 0.9873, 0.05159, 0.9836, 0.9484, 0.9603, 0.05159, 0.9603, 0.05159, 0.9836, 0.9484, 0.9836, 0.9787, 0.9603, 0.9484, 0.9603, 0.9484, 0.9836, 0.9835, 0.9836, 0.9787, 0.002528, 0.9484, 0.007583, 0.9484, 0.0397, 0.9787, 0.0397, 0.9484, 0.9603, 0.9484, 0.9603, 0.9484, 0.0397, 0.9484, 0.0397, 0.9835, 0.9836, 0.9835, 0.9836, 0.9484, 0.9836, 0.9484, 0.9836, 0.05159, 0.007583, 0.05159, 0.007583, 0.9484, 0.007583, 0.9484, 0.007583, 0.05159, 0.0397, 0.05159, 0.0397, 0.05159, 0.9603, 0.05159, 0.9603, 0.05159, 0.9359, 0.02127, 0.9873, 0.02127, 0.9873, 0.02127, 0.9603, 0.02127, 0.9603, 0.9484, 0.007583, 0.9787, 0.002528, 0.9787, 0.002528, 0.962, 0.005315, 0.9484, 0.007583, 0.9787, 0.0397, 0.9787, 0.9603, 0.9787, 0.9603, 0.9787, 0.0397, 0.05159, 0.9836, 0.05159, 0.9836, 0.02127, 0.9873, 0.02127, 0.9873])
me_plane_010.use_remesh_fix_poles = True
me_plane_010.use_remesh_preserve_attributes = False
me_plane_010.update()

# ---- objects
ob_light = bpy.data.objects.new('Light', light_light)
ob_camera = bpy.data.objects.new('Camera', cam_camera)
ob_fader = bpy.data.objects.new('Fader', me_plane)
ob_box = bpy.data.objects.new('Box', me_plane_007)
ob_lid = bpy.data.objects.new('Lid', me_plane_006)
ob_lid_001 = bpy.data.objects.new('Lid.001', me_plane_010)

# ---- transforms, parenting, visibility, modifiers, constraints
ob_light.location = (4.076, 0.7746, 5.904)
ob_light.rotation_euler = (0.6503, 0.05522, 1.866)
ob_light.lock_rotations_4d = False
ob_light.empty_display_type = 'ARROWS'
ob_light.color = (0.0, 0.0, 0.0, 0.0)
ob_light.lineart.crease_threshold = 0.0
ob_camera.location = (7.359, -6.926, 4.958)
ob_camera.rotation_euler = (1.109, 0.0, 0.8149)
ob_camera.lock_rotations_4d = False
ob_camera.empty_display_type = 'ARROWS'
ob_camera.color = (0.0, 0.0, 0.0, 0.0)
ob_camera.display_type = 'WIRE'
ob_camera.lineart.crease_threshold = 0.0
ob_fader.location = (-4.646, -0.2309, 0.0)
ob_fader.display_type = 'WIRE'
_m = ob_fader.modifiers.new('Array', 'ARRAY')
_m.count = 4
_m.relative_offset_displace = (1.8, 0.0, 0.0)
ob_box.location = (-5.827e-16, -0.2289, -2.624)
_m = ob_box.modifiers.new('Boolean', 'BOOLEAN')
_m.object = ob_fader
ob_lid.location = (0.0, -0.2309, 0.0)
_m = ob_lid.modifiers.new('Boolean', 'BOOLEAN')
_m.object = ob_fader
_m = ob_lid.modifiers.new('Boolean.001', 'BOOLEAN')
_m.object = ob_box
ob_lid_001.location = (0.0, -0.2309, 0.0)

# ---- collection membership
col_collection.objects.link(ob_light)
col_collection.objects.link(ob_camera)
col_collection.objects.link(ob_fader)
col_collection.objects.link(ob_box)
col_collection.objects.link(ob_lid)
col_collection_2.objects.link(ob_lid_001)

# ---- scene / render settings (as saved in the file)
scene.camera = ob_camera
scene.frame_start = 1; scene.frame_end = 250; scene.frame_set(142)
scene.render.engine = 'CYCLES'
scene.cycles.sampling_pattern = 'TABULATED_SOBOL'
scene.cycles.use_light_tree = False
scene.view_settings.view_transform = 'Filmic'
bpy.context.view_layer.update()
